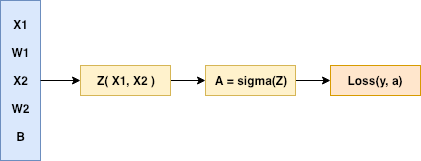

The diagram above was exported from draw.io. Its source (the exported page's mxGraphModel, read from the mxfile embedded in the PNG):
<mxGraphModel dx="758" dy="537" grid="1" gridSize="10" guides="1" tooltips="1" connect="1" arrows="1" fold="1" page="1" pageScale="1" pageWidth="827" pageHeight="1169" math="0" shadow="0">
  <root>
    <mxCell id="0" />
    <mxCell id="1" parent="0" />
    <mxCell id="-Tpm-xDJyVQk78ZTIYe2-1" value="X1&lt;br&gt;&lt;br&gt;W1&lt;br&gt;&lt;br&gt;X2&lt;br&gt;&lt;br&gt;W2&lt;br&gt;&lt;br&gt;B&lt;br&gt;" style="rounded=0;whiteSpace=wrap;html=1;fontStyle=1;fillColor=#dae8fc;strokeColor=#6c8ebf;" vertex="1" parent="1">
      <mxGeometry x="40" y="40" width="40" height="160" as="geometry" />
    </mxCell>
    <mxCell id="-Tpm-xDJyVQk78ZTIYe2-4" value="" style="endArrow=classic;html=1;exitX=1;exitY=0.5;exitDx=0;exitDy=0;" edge="1" parent="1" source="-Tpm-xDJyVQk78ZTIYe2-1">
      <mxGeometry width="50" height="50" relative="1" as="geometry">
        <mxPoint x="40" y="270" as="sourcePoint" />
        <mxPoint x="120" y="120" as="targetPoint" />
      </mxGeometry>
    </mxCell>
    <mxCell id="-Tpm-xDJyVQk78ZTIYe2-9" value="" style="edgeStyle=orthogonalEdgeStyle;rounded=0;orthogonalLoop=1;jettySize=auto;html=1;" edge="1" parent="1" source="-Tpm-xDJyVQk78ZTIYe2-7" target="-Tpm-xDJyVQk78ZTIYe2-8">
      <mxGeometry relative="1" as="geometry" />
    </mxCell>
    <mxCell id="-Tpm-xDJyVQk78ZTIYe2-7" value="Z( X1, X2 )" style="rounded=0;whiteSpace=wrap;html=1;fontStyle=1;fillColor=#fff2cc;strokeColor=#d6b656;" vertex="1" parent="1">
      <mxGeometry x="120" y="105" width="90" height="30" as="geometry" />
    </mxCell>
    <mxCell id="-Tpm-xDJyVQk78ZTIYe2-11" value="" style="edgeStyle=orthogonalEdgeStyle;rounded=0;orthogonalLoop=1;jettySize=auto;html=1;" edge="1" parent="1" source="-Tpm-xDJyVQk78ZTIYe2-8" target="-Tpm-xDJyVQk78ZTIYe2-10">
      <mxGeometry relative="1" as="geometry" />
    </mxCell>
    <mxCell id="-Tpm-xDJyVQk78ZTIYe2-8" value="A = sigma(Z)" style="rounded=0;whiteSpace=wrap;html=1;fontStyle=1;fillColor=#fff2cc;strokeColor=#d6b656;" vertex="1" parent="1">
      <mxGeometry x="245" y="105" width="90" height="30" as="geometry" />
    </mxCell>
    <mxCell id="-Tpm-xDJyVQk78ZTIYe2-10" value="Loss(y, a)" style="rounded=0;whiteSpace=wrap;html=1;fontStyle=1;fillColor=#ffe6cc;strokeColor=#d79b00;" vertex="1" parent="1">
      <mxGeometry x="370" y="105" width="90" height="30" as="geometry" />
    </mxCell>
  </root>
</mxGraphModel>